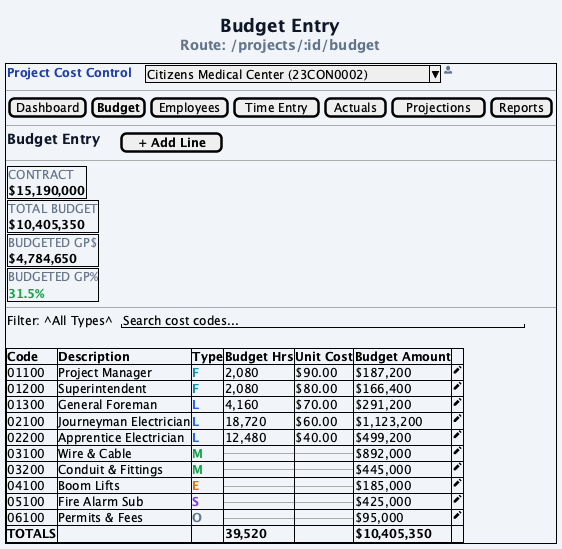

The diagram above was rendered by PlantUML. Its source (embedded in the PNG):
@startuml 04-budget-entry
skinparam backgroundColor #F1F5F9
skinparam defaultFontName "Segoe UI"
skinparam defaultFontSize 12

title <font size=18 color=#0F172A><b>Budget Entry</b></font>\n<font color=#64748B>Route: /projects/:id/budget</font>

salt
{+
  {
    <font color=#1E40AF><b>Project Cost Control</b></font> | . | . | ^Citizens Medical Center (23CON0002)^ | <font color=#64748B><&person></font>
  }
  ---
  {
    [Dashboard] | [<b>Budget</b>] | [Employees] | [Time Entry] | [Actuals] | [Projections] | [Reports]
  }
  ---
  {
    <font size=14 color=#0F172A><b>Budget Entry</b></font> | . | . | . | [<b> + Add Line </b>]
  }
  ---
  {
    {+
      <font color=#64748B>CONTRACT</font>
      <b>$15,190,000</b>
    }
    |
    {+
      <font color=#64748B>TOTAL BUDGET</font>
      <b>$10,405,350</b>
    }
    |
    {+
      <font color=#64748B>BUDGETED GP$</font>
      <b>$4,784,650</b>
    }
    |
    {+
      <font color=#64748B>BUDGETED GP%</font>
      <font color=#16A34A><b>31.5%</b></font>
    }
  }
  ---
  {
    Filter: ^All Types^ | . | "Search cost codes...                              "
  }
  .
  {#
    <b>Code</b> | <b>Description</b> | <b>Type</b> | <b>Budget Hrs</b> | <b>Unit Cost</b> | <b>Budget Amount</b> | .
    01100 | Project Manager | <font color=#0891B2><b>F</b></font> | 2,080 | $90.00 | $187,200 | <&pencil>
    01200 | Superintendent | <font color=#0891B2><b>F</b></font> | 2,080 | $80.00 | $166,400 | <&pencil>
    01300 | General Foreman | <font color=#2563EB><b>L</b></font> | 4,160 | $70.00 | $291,200 | <&pencil>
    02100 | Journeyman Electrician | <font color=#2563EB><b>L</b></font> | 18,720 | $60.00 | $1,123,200 | <&pencil>
    02200 | Apprentice Electrician | <font color=#2563EB><b>L</b></font> | 12,480 | $40.00 | $499,200 | <&pencil>
    03100 | Wire & Cable | <font color=#16A34A><b>M</b></font> | -- | -- | $892,000 | <&pencil>
    03200 | Conduit & Fittings | <font color=#16A34A><b>M</b></font> | -- | -- | $445,000 | <&pencil>
    04100 | Boom Lifts | <font color=#D97706><b>E</b></font> | -- | -- | $185,000 | <&pencil>
    05100 | Fire Alarm Sub | <font color=#7C3AED><b>S</b></font> | -- | -- | $425,000 | <&pencil>
    06100 | Permits & Fees | <font color=#64748B><b>O</b></font> | -- | -- | $95,000 | <&pencil>
    <b>TOTALS</b> | . | . | <b>39,520</b> | . | <b>$10,405,350</b> | .
  }
}

note right
  <b>Type Legend</b>
  ----
  <font color=#2563EB><b>L</b></font> Labor
  <font color=#16A34A><b>M</b></font> Material
  <font color=#D97706><b>E</b></font> Equipment
  <font color=#7C3AED><b>S</b></font> Subcontract
  <font color=#0891B2><b>F</b></font> PM / Field
  <font color=#64748B><b>O</b></font> Other
  ----
  Hours & Unit Cost
  shown for Labor only
  Admin/PM: add, edit, delete
  Viewer: read-only
end note

@enduml